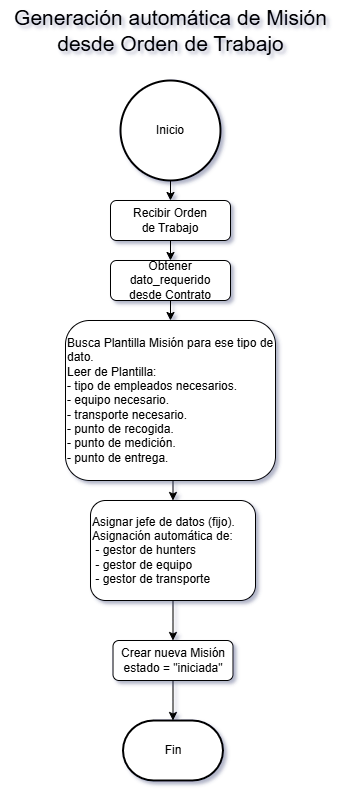

The diagram above was exported from draw.io. Its source (the exported page's mxGraphModel, read from the mxfile embedded in the PNG):
<mxGraphModel dx="1380" dy="752" grid="1" gridSize="10" guides="1" tooltips="1" connect="1" arrows="1" fold="1" page="1" pageScale="1" pageWidth="827" pageHeight="1169" background="#ffffff" math="0" shadow="1">
  <root>
    <mxCell id="WIyWlLk6GJQsqaUBKTNV-0" />
    <mxCell id="WIyWlLk6GJQsqaUBKTNV-1" parent="WIyWlLk6GJQsqaUBKTNV-0" />
    <mxCell id="TZ31S63Dsag4nOe7s3g2-11" style="edgeStyle=orthogonalEdgeStyle;rounded=0;orthogonalLoop=1;jettySize=auto;html=1;exitX=0.5;exitY=1;exitDx=0;exitDy=0;entryX=0.5;entryY=0;entryDx=0;entryDy=0;" edge="1" parent="WIyWlLk6GJQsqaUBKTNV-1" source="TZ31S63Dsag4nOe7s3g2-4" target="TZ31S63Dsag4nOe7s3g2-6">
      <mxGeometry relative="1" as="geometry" />
    </mxCell>
    <mxCell id="TZ31S63Dsag4nOe7s3g2-4" value="Busca Plantilla Misión para ese tipo de dato.&lt;div&gt;Leer de Plantilla:&lt;/div&gt;&lt;div&gt;- tipo de empleados necesarios.&lt;/div&gt;&lt;div&gt;- equipo necesario.&lt;/div&gt;&lt;div&gt;- transporte necesario.&lt;/div&gt;&lt;div&gt;- punto de recogida.&lt;/div&gt;&lt;div&gt;- punto de medición.&lt;/div&gt;&lt;div&gt;- punto de entrega.&lt;/div&gt;" style="rounded=1;whiteSpace=wrap;html=1;fontSize=12;glass=0;strokeWidth=1;shadow=0;align=left;labelPosition=center;verticalLabelPosition=middle;verticalAlign=middle;" vertex="1" parent="WIyWlLk6GJQsqaUBKTNV-1">
      <mxGeometry x="275" y="330" width="210" height="160" as="geometry" />
    </mxCell>
    <mxCell id="TZ31S63Dsag4nOe7s3g2-9" style="edgeStyle=orthogonalEdgeStyle;rounded=0;orthogonalLoop=1;jettySize=auto;html=1;exitX=0.5;exitY=1;exitDx=0;exitDy=0;entryX=0.5;entryY=0;entryDx=0;entryDy=0;" edge="1" parent="WIyWlLk6GJQsqaUBKTNV-1" source="WIyWlLk6GJQsqaUBKTNV-3" target="TZ31S63Dsag4nOe7s3g2-3">
      <mxGeometry relative="1" as="geometry" />
    </mxCell>
    <mxCell id="WIyWlLk6GJQsqaUBKTNV-3" value="Recibir Orden&lt;div&gt;de Trabajo&lt;/div&gt;" style="rounded=1;whiteSpace=wrap;html=1;fontSize=12;glass=0;strokeWidth=1;shadow=0;" parent="WIyWlLk6GJQsqaUBKTNV-1" vertex="1">
      <mxGeometry x="320" y="210" width="120" height="40" as="geometry" />
    </mxCell>
    <mxCell id="SuNiC11pefGB2FWKdMSc-1" value="Fin" style="strokeWidth=2;html=1;shape=mxgraph.flowchart.terminator;whiteSpace=wrap;" parent="WIyWlLk6GJQsqaUBKTNV-1" vertex="1">
      <mxGeometry x="332.5" y="730" width="100" height="60" as="geometry" />
    </mxCell>
    <mxCell id="TZ31S63Dsag4nOe7s3g2-8" style="edgeStyle=orthogonalEdgeStyle;rounded=0;orthogonalLoop=1;jettySize=auto;html=1;exitX=0.5;exitY=1;exitDx=0;exitDy=0;exitPerimeter=0;entryX=0.5;entryY=0;entryDx=0;entryDy=0;" edge="1" parent="WIyWlLk6GJQsqaUBKTNV-1" source="SuNiC11pefGB2FWKdMSc-11" target="WIyWlLk6GJQsqaUBKTNV-3">
      <mxGeometry relative="1" as="geometry" />
    </mxCell>
    <mxCell id="SuNiC11pefGB2FWKdMSc-11" value="Inicio" style="strokeWidth=2;html=1;shape=mxgraph.flowchart.start_2;whiteSpace=wrap;" parent="WIyWlLk6GJQsqaUBKTNV-1" vertex="1">
      <mxGeometry x="330" y="90" width="100" height="100" as="geometry" />
    </mxCell>
    <mxCell id="TZ31S63Dsag4nOe7s3g2-1" value="&lt;font style=&quot;font-size: 21px;&quot;&gt;Generación automática de Misión&lt;/font&gt;&lt;div&gt;&lt;font style=&quot;font-size: 21px;&quot;&gt;desde Orden de Trabajo&lt;/font&gt;&lt;/div&gt;" style="text;html=1;align=center;verticalAlign=middle;resizable=0;points=[];autosize=1;strokeColor=none;fillColor=none;" vertex="1" parent="WIyWlLk6GJQsqaUBKTNV-1">
      <mxGeometry x="210" y="10" width="340" height="60" as="geometry" />
    </mxCell>
    <mxCell id="TZ31S63Dsag4nOe7s3g2-10" style="edgeStyle=orthogonalEdgeStyle;rounded=0;orthogonalLoop=1;jettySize=auto;html=1;exitX=0.5;exitY=1;exitDx=0;exitDy=0;entryX=0.5;entryY=0;entryDx=0;entryDy=0;" edge="1" parent="WIyWlLk6GJQsqaUBKTNV-1" source="TZ31S63Dsag4nOe7s3g2-3" target="TZ31S63Dsag4nOe7s3g2-4">
      <mxGeometry relative="1" as="geometry" />
    </mxCell>
    <mxCell id="TZ31S63Dsag4nOe7s3g2-3" value="Obtener dato_requerido&lt;div&gt;desde Contrato&lt;/div&gt;" style="rounded=1;whiteSpace=wrap;html=1;fontSize=12;glass=0;strokeWidth=1;shadow=0;" vertex="1" parent="WIyWlLk6GJQsqaUBKTNV-1">
      <mxGeometry x="320" y="270" width="120" height="40" as="geometry" />
    </mxCell>
    <mxCell id="TZ31S63Dsag4nOe7s3g2-12" style="edgeStyle=orthogonalEdgeStyle;rounded=0;orthogonalLoop=1;jettySize=auto;html=1;exitX=0.5;exitY=1;exitDx=0;exitDy=0;entryX=0.5;entryY=0;entryDx=0;entryDy=0;" edge="1" parent="WIyWlLk6GJQsqaUBKTNV-1" source="TZ31S63Dsag4nOe7s3g2-6" target="TZ31S63Dsag4nOe7s3g2-7">
      <mxGeometry relative="1" as="geometry" />
    </mxCell>
    <mxCell id="TZ31S63Dsag4nOe7s3g2-6" value="Asignar jefe de datos (fijo).&lt;div&gt;Asignación automática de:&lt;/div&gt;&lt;div&gt;&amp;nbsp;- gestor de hunters&lt;/div&gt;&lt;div&gt;&amp;nbsp;- gestor de equipo&lt;/div&gt;&lt;div&gt;&amp;nbsp;- gestor de transporte&lt;/div&gt;" style="rounded=1;whiteSpace=wrap;html=1;fontSize=12;glass=0;strokeWidth=1;shadow=0;align=left;labelPosition=center;verticalLabelPosition=middle;verticalAlign=middle;" vertex="1" parent="WIyWlLk6GJQsqaUBKTNV-1">
      <mxGeometry x="300" y="510" width="165" height="100" as="geometry" />
    </mxCell>
    <mxCell id="TZ31S63Dsag4nOe7s3g2-7" value="Crear nueva Misión&lt;div&gt;estado = &quot;iniciada&quot;&lt;/div&gt;" style="rounded=1;whiteSpace=wrap;html=1;fontSize=12;glass=0;strokeWidth=1;shadow=0;" vertex="1" parent="WIyWlLk6GJQsqaUBKTNV-1">
      <mxGeometry x="322.5" y="650" width="120" height="40" as="geometry" />
    </mxCell>
    <mxCell id="TZ31S63Dsag4nOe7s3g2-13" style="edgeStyle=orthogonalEdgeStyle;rounded=0;orthogonalLoop=1;jettySize=auto;html=1;exitX=0.5;exitY=1;exitDx=0;exitDy=0;entryX=0.5;entryY=0;entryDx=0;entryDy=0;entryPerimeter=0;" edge="1" parent="WIyWlLk6GJQsqaUBKTNV-1" source="TZ31S63Dsag4nOe7s3g2-7" target="SuNiC11pefGB2FWKdMSc-1">
      <mxGeometry relative="1" as="geometry" />
    </mxCell>
  </root>
</mxGraphModel>